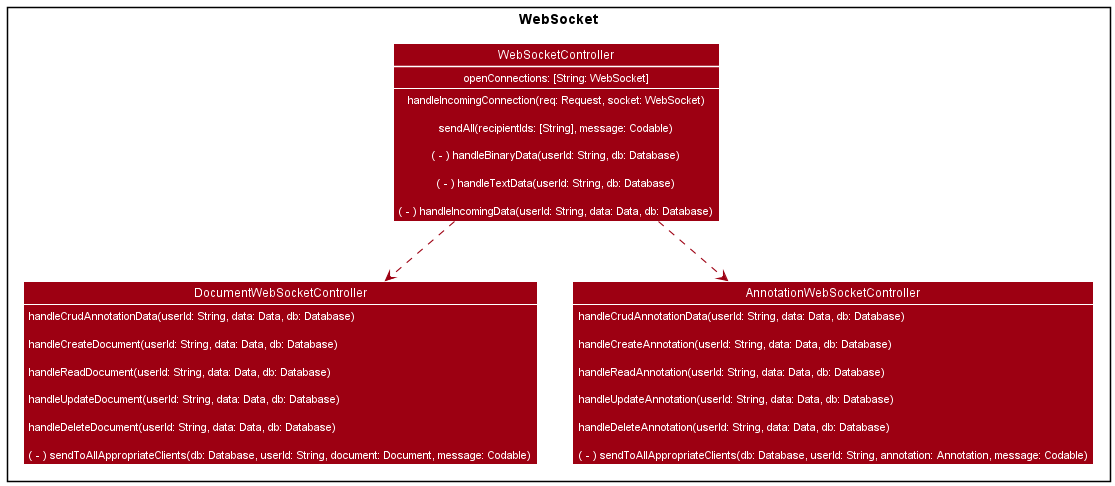

The diagram above was rendered by PlantUML. Its source (embedded in the PNG):
@startuml
!include style.puml
skinparam arrowThickness 1.1
skinparam arrowColor MODEL_COLOR
skinparam classBackgroundColor MODEL_COLOR

Package WebSocket {
    class WebSocketController {
        openConnections: [String: WebSocket]
        --
        handleIncomingConnection(req: Request, socket: WebSocket)

        sendAll(recipientIds: [String], message: Codable)

        ( - ) handleBinaryData(userId: String, db: Database)

        ( - ) handleTextData(userId: String, db: Database)

        ( - ) handleIncomingData(userId: String, data: Data, db: Database)
    }

    class DocumentWebSocketController {
        handleCrudAnnotationData(userId: String, data: Data, db: Database)

        handleCreateDocument(userId: String, data: Data, db: Database)

        handleReadDocument(userId: String, data: Data, db: Database)

        handleUpdateDocument(userId: String, data: Data, db: Database)

        handleDeleteDocument(userId: String, data: Data, db: Database)

        ( - ) sendToAllAppropriateClients(db: Database, userId: String, document: Document, message: Codable)
    }

    class AnnotationWebSocketController {
        handleCrudAnnotationData(userId: String, data: Data, db: Database)

        handleCreateAnnotation(userId: String, data: Data, db: Database)

        handleReadAnnotation(userId: String, data: Data, db: Database)

        handleUpdateAnnotation(userId: String, data: Data, db: Database)

        handleDeleteAnnotation(userId: String, data: Data, db: Database)

        ( - ) sendToAllAppropriateClients(db: Database, userId: String, annotation: Annotation, message: Codable)
    }

    WebSocketController ..> DocumentWebSocketController
    WebSocketController ..> AnnotationWebSocketController
}

@enduml